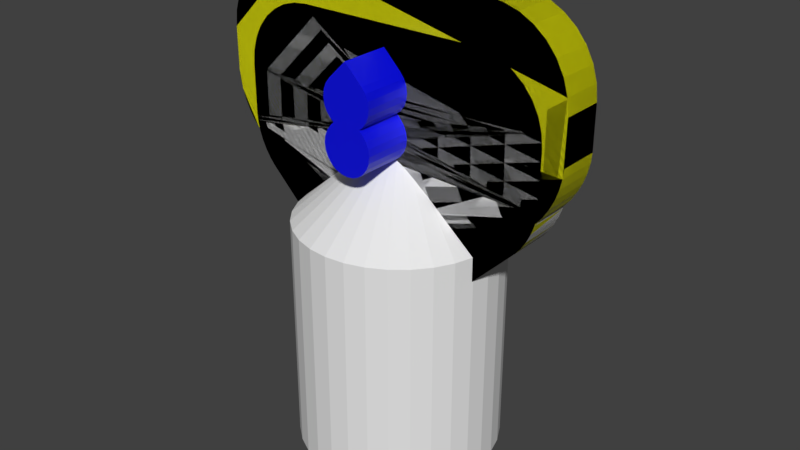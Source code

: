 # Source: MiniKeyWrench.blend  (saved by Blender 3.2.14; exported with 4.5.12 LTS)
import bpy
from mathutils import Matrix  # noqa: F401  (used for matrix-valued properties, if any)

bpy.ops.wm.read_factory_settings(use_empty=True)
scene = bpy.context.scene
scene.name = 'Scene'

# ---- collections
col_collection_1 = bpy.data.collections.new('Collection 1'); scene.collection.children.link(col_collection_1)
col_subtractions = bpy.data.collections.new('Subtractions'); scene.collection.children.link(col_subtractions)
col_additions = bpy.data.collections.new('Additions'); scene.collection.children.link(col_additions)

# ---- materials (node trees are filled in below, after node groups)
mat_subtract = bpy.data.materials.new('Subtract')
mat_subtract.use_transparent_shadow = False
mat_subtract.diffuse_color = (0.0, 0.001902, 0.8, 1.0)
mat_add = bpy.data.materials.new('Add')
mat_add.use_transparent_shadow = False
mat_add.diffuse_color = (0.8, 0.797, 0.0, 1.0)

# ---- material node trees
mat_subtract.use_nodes = True; mat_subtract.node_tree.nodes.clear()
_N = mat_subtract.node_tree.nodes; _L = mat_subtract.node_tree.links
n0 = _N.new('ShaderNodeBsdfPrincipled'); n0.name = 'Principled BSDF'; n0.location = (10, 300)
n0.distribution = 'GGX'
n0.subsurface_method = 'RANDOM_WALK_SKIN'
n0.inputs[0].default_value = (0.0, 0.001902, 0.8, 1.0)
n0.inputs[3].default_value = 1.45
n0.inputs[27].default_value = (0.0, 0.0, 0.0, 1.0)
n0.inputs[28].default_value = 1.0
n1 = _N.new('ShaderNodeOutputMaterial'); n1.name = 'Material Output'; n1.location = (300, 300)
_L.new(n0.outputs[0], n1.inputs[0])
n1.is_active_output = True
mat_add.use_nodes = True; mat_add.node_tree.nodes.clear()
_N = mat_add.node_tree.nodes; _L = mat_add.node_tree.links
n0 = _N.new('ShaderNodeBsdfPrincipled'); n0.name = 'Principled BSDF'; n0.location = (10, 300)
n0.distribution = 'GGX'
n0.subsurface_method = 'RANDOM_WALK_SKIN'
n0.inputs[0].default_value = (0.8, 0.797, 0.0, 1.0)
n0.inputs[3].default_value = 1.45
n0.inputs[27].default_value = (0.0, 0.0, 0.0, 1.0)
n0.inputs[28].default_value = 1.0
n1 = _N.new('ShaderNodeOutputMaterial'); n1.name = 'Material Output'; n1.location = (300, 300)
_L.new(n0.outputs[0], n1.inputs[0])
n1.is_active_output = True

# ---- world
world_world = bpy.data.worlds.new('World'); scene.world = world_world
world_world.color = (0.05088, 0.05088, 0.05088)
world_world.use_sun_shadow = False
world_world.sun_shadow_jitter_overblur = 0.0
world_world.cycles.sampling_method = 'MANUAL'

# ---- meshes
me_cylinder_001 = bpy.data.meshes.new('Cylinder.001')
me_cylinder_001.from_pydata([(-6.0, -2.623e-07, -6.0), (-6.0, -2.623e-07, 8.0), (-5.885, 1.171, -6.0), (-5.885, 1.171, 8.0), (-5.543, 2.296, -6.0), (-5.543, 2.296, 8.0), (-4.989, 3.333, -6.0), (-4.989, 3.333, 8.0), (-4.243, 4.243, -6.0), (-4.243, 4.243, 8.0), (-3.333, 4.989, -6.0), (-3.333, 4.989, 8.0), (-2.296, 5.543, -6.0), (-2.296, 5.543, 8.0), (-1.171, 5.885, -6.0), (-1.171, 5.885, 8.0), (-7.153e-07, 6.0, -6.0), (-7.153e-07, 6.0, 8.0), (1.171, 5.885, -6.0), (1.171, 5.885, 8.0), (2.296, 5.543, -6.0), (2.296, 5.543, 8.0), (3.333, 4.989, -6.0), (3.333, 4.989, 8.0), (4.243, 4.243, -6.0), (4.243, 4.243, 8.0), (4.989, 3.333, -6.0), (4.989, 3.333, 8.0), (5.543, 2.296, -6.0), (5.543, 2.296, 8.0), (5.885, 1.171, -6.0), (5.885, 1.171, 8.0), (6.0, -1.693e-06, -6.0), (6.0, -1.693e-06, 8.0), (5.885, -1.171, -6.0), (5.885, -1.171, 8.0), (5.543, -2.296, -6.0), (5.543, -2.296, 8.0), (4.989, -3.333, -6.0), (4.989, -3.333, 8.0), (4.243, -4.243, -6.0), (4.243, -4.243, 8.0), (3.333, -4.989, -6.0), (3.333, -4.989, 8.0), (2.296, -5.543, -6.0), (2.296, -5.543, 8.0), (1.171, -5.885, -6.0), (1.171, -5.885, 8.0), (-5.531e-06, -6.0, -6.0), (-5.531e-06, -6.0, 8.0), (-1.171, -5.885, -6.0), (-1.171, -5.885, 8.0), (-2.296, -5.543, -6.0), (-2.296, -5.543, 8.0), (-3.333, -4.989, -6.0), (-3.333, -4.989, 8.0), (-4.243, -4.243, -6.0), (-4.243, -4.243, 8.0), (-4.989, -3.333, -6.0), (-4.989, -3.333, 8.0), (-5.543, -2.296, -6.0), (-5.543, -2.296, 8.0), (-5.885, -1.171, -6.0), (-5.885, -1.171, 8.0), (-1.997e-06, 7.078e-07, 14.0)], [], [(0, 1, 3, 2), (2, 3, 5, 4), (4, 5, 7, 6), (6, 7, 9, 8), (8, 9, 11, 10), (10, 11, 13, 12), (12, 13, 15, 14), (14, 15, 17, 16), (16, 17, 19, 18), (18, 19, 21, 20), (20, 21, 23, 22), (22, 23, 25, 24), (24, 25, 27, 26), (26, 27, 29, 28), (28, 29, 31, 30), (30, 31, 33, 32), (32, 33, 35, 34), (34, 35, 37, 36), (36, 37, 39, 38), (38, 39, 41, 40), (40, 41, 43, 42), (42, 43, 45, 44), (44, 45, 47, 46), (46, 47, 49, 48), (48, 49, 51, 50), (50, 51, 53, 52), (52, 53, 55, 54), (54, 55, 57, 56), (56, 57, 59, 58), (58, 59, 61, 60), (9, 7, 64), (60, 61, 63, 62), (62, 63, 1, 0), (0, 2, 4, 6, 8, 10, 12, 14, 16, 18, 20, 22, 24, 26, 28, 30, 32, 34, 36, 38, 40, 42, 44, 46, 48, 50, 52, 54, 56, 58, 60, 62), (27, 25, 64), (45, 43, 64), (63, 61, 64), (19, 17, 64), (37, 35, 64), (55, 53, 64), (11, 9, 64), (29, 27, 64), (47, 45, 64), (3, 1, 64), (1, 63, 64), (21, 19, 64), (39, 37, 64), (57, 55, 64), (13, 11, 64), (31, 29, 64), (49, 47, 64), (5, 3, 64), (23, 21, 64), (41, 39, 64), (59, 57, 64), (15, 13, 64), (33, 31, 64), (51, 49, 64), (7, 5, 64), (25, 23, 64), (43, 41, 64), (61, 59, 64), (17, 15, 64), (35, 33, 64), (53, 51, 64)])
me_cylinder_001.use_remesh_preserve_volume = False
me_cylinder_001.use_remesh_preserve_attributes = False
me_cylinder_001.use_mirror_vertex_groups = False
me_cylinder_001.update()
me_cylinder_004 = bpy.data.meshes.new('Cylinder.004')
me_cylinder_004.from_pydata([(-6.742, -2.947e-07, -6.0), (-6.742, -2.947e-07, 8.5), (-6.612, 1.315, -6.0), (-6.612, 1.315, 8.5), (-6.229, 2.58, -6.0), (-6.229, 2.58, 8.5), (-5.606, 3.746, -6.0), (-5.606, 3.746, 8.5), (-4.767, 4.767, -6.0), (-4.767, 4.767, 8.5), (-3.746, 5.606, -6.0), (-3.746, 5.606, 8.5), (-2.58, 6.229, -6.0), (-2.58, 6.229, 8.5), (-1.315, 6.612, -6.0), (-1.315, 6.612, 8.5), (-8.037e-07, 6.742, -6.0), (-8.037e-07, 6.742, 8.5), (1.315, 6.612, -6.0), (1.315, 6.612, 8.5), (2.58, 6.229, -6.0), (2.58, 6.229, 8.5), (3.746, 5.606, -6.0), (3.746, 5.606, 8.5), (4.767, 4.767, -6.0), (4.767, 4.767, 8.5), (5.606, 3.746, -6.0), (5.606, 3.746, 8.5), (6.229, 2.58, -6.0), (6.229, 2.58, 8.5), (6.612, 1.315, -6.0), (6.612, 1.315, 8.5), (6.742, -1.902e-06, -6.0), (6.742, -1.902e-06, 8.5), (6.612, -1.315, -6.0), (6.612, -1.315, 8.5), (6.229, -2.58, -6.0), (6.229, -2.58, 8.5), (5.606, -3.746, -6.0), (5.606, -3.746, 8.5), (4.767, -4.767, -6.0), (4.767, -4.767, 8.5), (3.746, -5.606, -6.0), (3.746, -5.606, 8.5), (2.58, -6.229, -6.0), (2.58, -6.229, 8.5), (1.315, -6.612, -6.0), (1.315, -6.612, 8.5), (-6.215e-06, -6.742, -6.0), (-6.215e-06, -6.742, 8.5), (-1.315, -6.612, -6.0), (-1.315, -6.612, 8.5), (-2.58, -6.229, -6.0), (-2.58, -6.229, 8.5), (-3.746, -5.606, -6.0), (-3.746, -5.606, 8.5), (-4.767, -4.767, -6.0), (-4.767, -4.767, 8.5), (-5.606, -3.746, -6.0), (-5.606, -3.746, 8.5), (-6.229, -2.58, -6.0), (-6.229, -2.58, 8.5), (-6.612, -1.315, -6.0), (-6.612, -1.315, 8.5), (-2.244e-06, 7.953e-07, 13.6)], [], [(0, 1, 3, 2), (2, 3, 5, 4), (4, 5, 7, 6), (6, 7, 9, 8), (8, 9, 11, 10), (10, 11, 13, 12), (12, 13, 15, 14), (14, 15, 17, 16), (16, 17, 19, 18), (18, 19, 21, 20), (20, 21, 23, 22), (22, 23, 25, 24), (24, 25, 27, 26), (26, 27, 29, 28), (28, 29, 31, 30), (30, 31, 33, 32), (32, 33, 35, 34), (34, 35, 37, 36), (36, 37, 39, 38), (38, 39, 41, 40), (40, 41, 43, 42), (42, 43, 45, 44), (44, 45, 47, 46), (46, 47, 49, 48), (48, 49, 51, 50), (50, 51, 53, 52), (52, 53, 55, 54), (54, 55, 57, 56), (56, 57, 59, 58), (58, 59, 61, 60), (9, 7, 64), (60, 61, 63, 62), (62, 63, 1, 0), (0, 2, 4, 6, 8, 10, 12, 14, 16, 18, 20, 22, 24, 26, 28, 30, 32, 34, 36, 38, 40, 42, 44, 46, 48, 50, 52, 54, 56, 58, 60, 62), (27, 25, 64), (45, 43, 64), (63, 61, 64), (19, 17, 64), (37, 35, 64), (55, 53, 64), (11, 9, 64), (29, 27, 64), (47, 45, 64), (3, 1, 64), (1, 63, 64), (21, 19, 64), (39, 37, 64), (57, 55, 64), (13, 11, 64), (31, 29, 64), (49, 47, 64), (5, 3, 64), (23, 21, 64), (41, 39, 64), (59, 57, 64), (15, 13, 64), (33, 31, 64), (51, 49, 64), (7, 5, 64), (25, 23, 64), (43, 41, 64), (61, 59, 64), (17, 15, 64), (35, 33, 64), (53, 51, 64)])
me_cylinder_004.use_remesh_preserve_volume = False
me_cylinder_004.use_remesh_preserve_attributes = False
me_cylinder_004.use_mirror_vertex_groups = False
me_cylinder_004.update()
me_cylinder_008 = bpy.data.meshes.new('Cylinder.008')
me_cylinder_008.from_pydata([(-5.75, -2.513e-07, -6.0), (-5.75, -2.513e-07, 8.0), (-5.64, 1.122, -6.0), (-5.64, 1.122, 8.0), (-5.312, 2.2, -6.0), (-5.312, 2.2, 8.0), (-4.781, 3.195, -6.0), (-4.781, 3.195, 8.0), (-4.066, 4.066, -6.0), (-4.066, 4.066, 8.0), (-3.195, 4.781, -6.0), (-3.195, 4.781, 8.0), (-2.2, 5.312, -6.0), (-2.2, 5.312, 8.0), (-1.122, 5.64, -6.0), (-1.122, 5.64, 8.0), (-6.855e-07, 5.75, -6.0), (-6.855e-07, 5.75, 8.0), (1.122, 5.64, -6.0), (1.122, 5.64, 8.0), (2.2, 5.312, -6.0), (2.2, 5.312, 8.0), (3.195, 4.781, -6.0), (3.195, 4.781, 8.0), (4.066, 4.066, -6.0), (4.066, 4.066, 8.0), (4.781, 3.195, -6.0), (4.781, 3.195, 8.0), (5.312, 2.2, -6.0), (5.312, 2.2, 8.0), (5.64, 1.122, -6.0), (5.64, 1.122, 8.0), (5.75, -1.622e-06, -6.0), (5.75, -1.622e-06, 8.0), (5.64, -1.122, -6.0), (5.64, -1.122, 8.0), (5.312, -2.2, -6.0), (5.312, -2.2, 8.0), (4.781, -3.195, -6.0), (4.781, -3.195, 8.0), (4.066, -4.066, -6.0), (4.066, -4.066, 8.0), (3.195, -4.781, -6.0), (3.195, -4.781, 8.0), (2.2, -5.312, -6.0), (2.2, -5.312, 8.0), (1.122, -5.64, -6.0), (1.122, -5.64, 8.0), (-5.301e-06, -5.75, -6.0), (-5.301e-06, -5.75, 8.0), (-1.122, -5.64, -6.0), (-1.122, -5.64, 8.0), (-2.2, -5.312, -6.0), (-2.2, -5.312, 8.0), (-3.195, -4.781, -6.0), (-3.195, -4.781, 8.0), (-4.066, -4.066, -6.0), (-4.066, -4.066, 8.0), (-4.781, -3.195, -6.0), (-4.781, -3.195, 8.0), (-5.312, -2.2, -6.0), (-5.312, -2.2, 8.0), (-5.64, -1.122, -6.0), (-5.64, -1.122, 8.0), (-1.914e-06, 6.783e-07, 14.0)], [], [(0, 1, 3, 2), (2, 3, 5, 4), (4, 5, 7, 6), (6, 7, 9, 8), (8, 9, 11, 10), (10, 11, 13, 12), (12, 13, 15, 14), (14, 15, 17, 16), (16, 17, 19, 18), (18, 19, 21, 20), (20, 21, 23, 22), (22, 23, 25, 24), (24, 25, 27, 26), (26, 27, 29, 28), (28, 29, 31, 30), (30, 31, 33, 32), (32, 33, 35, 34), (34, 35, 37, 36), (36, 37, 39, 38), (38, 39, 41, 40), (40, 41, 43, 42), (42, 43, 45, 44), (44, 45, 47, 46), (46, 47, 49, 48), (48, 49, 51, 50), (50, 51, 53, 52), (52, 53, 55, 54), (54, 55, 57, 56), (56, 57, 59, 58), (58, 59, 61, 60), (9, 7, 64), (60, 61, 63, 62), (62, 63, 1, 0), (0, 2, 4, 6, 8, 10, 12, 14, 16, 18, 20, 22, 24, 26, 28, 30, 32, 34, 36, 38, 40, 42, 44, 46, 48, 50, 52, 54, 56, 58, 60, 62), (27, 25, 64), (45, 43, 64), (63, 61, 64), (19, 17, 64), (37, 35, 64), (55, 53, 64), (11, 9, 64), (29, 27, 64), (47, 45, 64), (3, 1, 64), (1, 63, 64), (21, 19, 64), (39, 37, 64), (57, 55, 64), (13, 11, 64), (31, 29, 64), (49, 47, 64), (5, 3, 64), (23, 21, 64), (41, 39, 64), (59, 57, 64), (15, 13, 64), (33, 31, 64), (51, 49, 64), (7, 5, 64), (25, 23, 64), (43, 41, 64), (61, 59, 64), (17, 15, 64), (35, 33, 64), (53, 51, 64)])
me_cylinder_008.use_remesh_preserve_volume = False
me_cylinder_008.use_remesh_preserve_attributes = False
me_cylinder_008.use_mirror_vertex_groups = False
me_cylinder_008.update()
me_cylinder_009 = bpy.data.meshes.new('Cylinder.009')
me_cylinder_009.from_pydata([(-5.375, -2.349e-07, -6.0), (-5.375, -2.349e-07, 8.0), (-5.272, 1.049, -6.0), (-5.272, 1.049, 8.0), (-4.966, 2.057, -6.0), (-4.966, 2.057, 8.0), (-4.469, 2.986, -6.0), (-4.469, 2.986, 8.0), (-3.801, 3.801, -6.0), (-3.801, 3.801, 8.0), (-2.986, 4.469, -6.0), (-2.986, 4.469, 8.0), (-2.057, 4.966, -6.0), (-2.057, 4.966, 8.0), (-1.049, 5.272, -6.0), (-1.049, 5.272, 8.0), (-6.408e-07, 5.375, -6.0), (-6.408e-07, 5.375, 8.0), (1.049, 5.272, -6.0), (1.049, 5.272, 8.0), (2.057, 4.966, -6.0), (2.057, 4.966, 8.0), (2.986, 4.469, -6.0), (2.986, 4.469, 8.0), (3.801, 3.801, -6.0), (3.801, 3.801, 8.0), (4.469, 2.986, -6.0), (4.469, 2.986, 8.0), (4.966, 2.057, -6.0), (4.966, 2.057, 8.0), (5.272, 1.049, -6.0), (5.272, 1.049, 8.0), (5.375, -1.516e-06, -6.0), (5.375, -1.516e-06, 8.0), (5.272, -1.049, -6.0), (5.272, -1.049, 8.0), (4.966, -2.057, -6.0), (4.966, -2.057, 8.0), (4.469, -2.986, -6.0), (4.469, -2.986, 8.0), (3.801, -3.801, -6.0), (3.801, -3.801, 8.0), (2.986, -4.469, -6.0), (2.986, -4.469, 8.0), (2.057, -4.966, -6.0), (2.057, -4.966, 8.0), (1.049, -5.272, -6.0), (1.049, -5.272, 8.0), (-4.955e-06, -5.375, -6.0), (-4.955e-06, -5.375, 8.0), (-1.049, -5.272, -6.0), (-1.049, -5.272, 8.0), (-2.057, -4.966, -6.0), (-2.057, -4.966, 8.0), (-2.986, -4.469, -6.0), (-2.986, -4.469, 8.0), (-3.801, -3.801, -6.0), (-3.801, -3.801, 8.0), (-4.469, -2.986, -6.0), (-4.469, -2.986, 8.0), (-4.966, -2.057, -6.0), (-4.966, -2.057, 8.0), (-5.272, -1.049, -6.0), (-5.272, -1.049, 8.0), (-1.789e-06, 6.341e-07, 14.0)], [], [(0, 1, 3, 2), (2, 3, 5, 4), (4, 5, 7, 6), (6, 7, 9, 8), (8, 9, 11, 10), (10, 11, 13, 12), (12, 13, 15, 14), (14, 15, 17, 16), (16, 17, 19, 18), (18, 19, 21, 20), (20, 21, 23, 22), (22, 23, 25, 24), (24, 25, 27, 26), (26, 27, 29, 28), (28, 29, 31, 30), (30, 31, 33, 32), (32, 33, 35, 34), (34, 35, 37, 36), (36, 37, 39, 38), (38, 39, 41, 40), (40, 41, 43, 42), (42, 43, 45, 44), (44, 45, 47, 46), (46, 47, 49, 48), (48, 49, 51, 50), (50, 51, 53, 52), (52, 53, 55, 54), (54, 55, 57, 56), (56, 57, 59, 58), (58, 59, 61, 60), (9, 7, 64), (60, 61, 63, 62), (62, 63, 1, 0), (0, 2, 4, 6, 8, 10, 12, 14, 16, 18, 20, 22, 24, 26, 28, 30, 32, 34, 36, 38, 40, 42, 44, 46, 48, 50, 52, 54, 56, 58, 60, 62), (27, 25, 64), (45, 43, 64), (63, 61, 64), (19, 17, 64), (37, 35, 64), (55, 53, 64), (11, 9, 64), (29, 27, 64), (47, 45, 64), (3, 1, 64), (1, 63, 64), (21, 19, 64), (39, 37, 64), (57, 55, 64), (13, 11, 64), (31, 29, 64), (49, 47, 64), (5, 3, 64), (23, 21, 64), (41, 39, 64), (59, 57, 64), (15, 13, 64), (33, 31, 64), (51, 49, 64), (7, 5, 64), (25, 23, 64), (43, 41, 64), (61, 59, 64), (17, 15, 64), (35, 33, 64), (53, 51, 64)])
me_cylinder_009.use_remesh_preserve_volume = False
me_cylinder_009.use_remesh_preserve_attributes = False
me_cylinder_009.use_mirror_vertex_groups = False
me_cylinder_009.update()
me_cylinder_010 = bpy.data.meshes.new('Cylinder.010')
me_cylinder_010.from_pydata([(-7.2, -3.147e-07, -6.0), (-7.2, -3.147e-07, 10.62), (-7.062, 1.405, -6.0), (-7.062, 1.405, 10.62), (-6.652, 2.755, -6.0), (-6.652, 2.755, 10.62), (-5.987, 4.0, -6.0), (-5.987, 4.0, 10.62), (-5.091, 5.091, -6.0), (-5.091, 5.091, 10.62), (-4.0, 5.987, -6.0), (-4.0, 5.987, 10.62), (-2.755, 6.652, -6.0), (-2.755, 6.652, 10.62), (-1.405, 7.062, -6.0), (-1.405, 7.062, 10.62), (-8.583e-07, 7.2, -6.0), (-8.583e-07, 7.2, 10.62), (1.405, 7.062, -6.0), (1.405, 7.062, 10.62), (2.755, 6.652, -6.0), (2.755, 6.652, 10.62), (4.0, 5.987, -6.0), (4.0, 5.987, 10.62), (5.091, 5.091, -6.0), (5.091, 5.091, 10.62), (5.987, 4.0, -6.0), (5.987, 4.0, 10.62), (6.652, 2.755, -6.0), (6.652, 2.755, 10.62), (7.062, 1.405, -6.0), (7.062, 1.405, 10.62), (7.2, -2.031e-06, -6.0), (7.2, -2.031e-06, 10.62), (7.062, -1.405, -6.0), (7.062, -1.405, 10.62), (6.652, -2.755, -6.0), (6.652, -2.755, 10.62), (5.987, -4.0, -6.0), (5.987, -4.0, 10.62), (5.091, -5.091, -6.0), (5.091, -5.091, 10.62), (4.0, -5.987, -6.0), (4.0, -5.987, 10.62), (2.755, -6.652, -6.0), (2.755, -6.652, 10.62), (1.405, -7.062, -6.0), (1.405, -7.062, 10.62), (-6.638e-06, -7.2, -6.0), (-6.638e-06, -7.2, 10.62), (-1.405, -7.062, -6.0), (-1.405, -7.062, 10.62), (-2.755, -6.652, -6.0), (-2.755, -6.652, 10.62), (-4.0, -5.987, -6.0), (-4.0, -5.987, 10.62), (-5.091, -5.091, -6.0), (-5.091, -5.091, 10.62), (-5.987, -4.0, -6.0), (-5.987, -4.0, 10.62), (-6.652, -2.755, -6.0), (-6.652, -2.755, 10.62), (-7.062, -1.405, -6.0), (-7.062, -1.405, 10.62), (-2.396e-06, 8.494e-07, 17.0)], [], [(0, 1, 3, 2), (2, 3, 5, 4), (4, 5, 7, 6), (6, 7, 9, 8), (8, 9, 11, 10), (10, 11, 13, 12), (12, 13, 15, 14), (14, 15, 17, 16), (16, 17, 19, 18), (18, 19, 21, 20), (20, 21, 23, 22), (22, 23, 25, 24), (24, 25, 27, 26), (26, 27, 29, 28), (28, 29, 31, 30), (30, 31, 33, 32), (32, 33, 35, 34), (34, 35, 37, 36), (36, 37, 39, 38), (38, 39, 41, 40), (40, 41, 43, 42), (42, 43, 45, 44), (44, 45, 47, 46), (46, 47, 49, 48), (48, 49, 51, 50), (50, 51, 53, 52), (52, 53, 55, 54), (54, 55, 57, 56), (56, 57, 59, 58), (58, 59, 61, 60), (9, 7, 64), (60, 61, 63, 62), (62, 63, 1, 0), (0, 2, 4, 6, 8, 10, 12, 14, 16, 18, 20, 22, 24, 26, 28, 30, 32, 34, 36, 38, 40, 42, 44, 46, 48, 50, 52, 54, 56, 58, 60, 62), (27, 25, 64), (45, 43, 64), (63, 61, 64), (19, 17, 64), (37, 35, 64), (55, 53, 64), (11, 9, 64), (29, 27, 64), (47, 45, 64), (3, 1, 64), (1, 63, 64), (21, 19, 64), (39, 37, 64), (57, 55, 64), (13, 11, 64), (31, 29, 64), (49, 47, 64), (5, 3, 64), (23, 21, 64), (41, 39, 64), (59, 57, 64), (15, 13, 64), (33, 31, 64), (51, 49, 64), (7, 5, 64), (25, 23, 64), (43, 41, 64), (61, 59, 64), (17, 15, 64), (35, 33, 64), (53, 51, 64)])
me_cylinder_010.use_remesh_preserve_volume = False
me_cylinder_010.use_remesh_preserve_attributes = False
me_cylinder_010.use_mirror_vertex_groups = False
me_cylinder_010.update()
me_cylinder = bpy.data.meshes.new('Cylinder')
me_cylinder.from_pydata([(0.0, 3.23, -7.0), (0.0, 3.23, 8.0), (2.797, 1.615, -7.0), (2.797, 1.615, 8.0), (2.797, -1.615, -7.0), (2.797, -1.615, 8.0), (-2.824e-07, -3.23, -7.0), (-2.824e-07, -3.23, 8.0), (-2.797, -1.615, -7.0), (-2.797, -1.615, 8.0), (-2.797, 1.615, -7.0), (-2.797, 1.615, 8.0)], [], [(0, 1, 3, 2), (2, 3, 5, 4), (4, 5, 7, 6), (6, 7, 9, 8), (3, 1, 11, 9, 7, 5), (8, 9, 11, 10), (10, 11, 1, 0), (0, 2, 4, 6, 8, 10)])
me_cylinder.materials.append(mat_subtract)
me_cylinder.use_remesh_preserve_volume = False
me_cylinder.use_remesh_preserve_attributes = False
me_cylinder.use_mirror_vertex_groups = False
me_cylinder.update()
me_cylinder_003 = bpy.data.meshes.new('Cylinder.003')
me_cylinder_003.from_pydata([(-8.246e-13, 3.88, -6.5), (-4.841e-10, 3.851, 6.5), (3.36, 1.94, -6.5), (3.335, 1.925, 6.5), (3.36, -1.94, -6.5), (3.335, -1.925, 6.5), (-3.392e-07, -3.88, -6.5), (-3.371e-07, -3.851, 6.5), (-3.36, -1.94, -6.5), (-3.335, -1.925, 6.5), (-3.36, 1.94, -6.5), (-3.335, 1.925, 6.5), (-4.841e-10, 3.851, 0.3), (3.335, 1.925, 0.3), (3.335, -1.925, 0.3), (-3.371e-07, -3.851, 0.3), (-3.335, -1.925, 0.3), (-3.335, 1.925, 0.3)], [], [(12, 1, 3, 13), (13, 3, 5, 14), (14, 5, 7, 15), (15, 7, 9, 16), (3, 1, 11, 9, 7, 5), (16, 9, 11, 17), (17, 11, 1, 12), (0, 2, 4, 6, 8, 10), (10, 17, 12, 0), (8, 16, 17, 10), (6, 15, 16, 8), (4, 14, 15, 6), (2, 13, 14, 4), (0, 12, 13, 2)])
_uv = me_cylinder_003.uv_layers.new(name='UVMap')
_uv.uv.foreach_set('vector', [1.0, 0.75, 1.0, 1.0, 0.8333, 1.0, 0.8333, 0.75, 0.8333, 0.75, 0.8333, 1.0, 0.6667, 1.0, 0.6667, 0.75, 0.6667, 0.75, 0.6667, 1.0, 0.5, 1.0, 0.5, 0.75, 0.5, 0.75, 0.5, 1.0, 0.3333, 1.0, 0.3333, 0.75, 0.4578, 0.37, 0.25, 0.49, 0.04215, 0.37, 0.04215, 0.13, 0.25, 0.01, 0.4578, 0.13, 0.3333, 0.75, 0.3333, 1.0, 0.1667, 1.0, 0.1667, 0.75, 0.1667, 0.75, 0.1667, 1.0, -8.941e-08, 1.0, -8.941e-08, 0.75, 0.75, 0.49, 0.9578, 0.37, 0.9578, 0.13, 0.75, 0.01, 0.5422, 0.13, 0.5422, 0.37, 0.1667, 0.5, 0.1667, 0.75, -8.941e-08, 0.75, -8.941e-08, 0.5, 0.3333, 0.5, 0.3333, 0.75, 0.1667, 0.75, 0.1667, 0.5, 0.5, 0.5, 0.5, 0.75, 0.3333, 0.75, 0.3333, 0.5, 0.6667, 0.5, 0.6667, 0.75, 0.5, 0.75, 0.5, 0.5, 0.8333, 0.5, 0.8333, 0.75, 0.6667, 0.75, 0.6667, 0.5, 1.0, 0.5, 1.0, 0.75, 0.8333, 0.75, 0.8333, 0.5])
me_cylinder_003.materials.append(mat_subtract)
me_cylinder_003.update()
me_cylinder_005 = bpy.data.meshes.new('Cylinder.005')
me_cylinder_005.from_pydata([(0.0, 3.1, -1.0), (0.0, 3.1, 1.0), (0.8023, 2.994, -1.0), (0.8023, 2.994, 1.0), (1.55, 2.685, -1.0), (1.55, 2.685, 1.0), (2.192, 2.192, -1.0), (2.192, 2.192, 1.0), (2.685, 1.55, -1.0), (2.685, 1.55, 1.0), (2.994, 0.8023, -1.0), (2.994, 0.8023, 1.0), (3.1, -1.355e-07, -1.0), (3.1, -1.355e-07, 1.0), (2.994, -0.8023, -1.0), (2.994, -0.8023, 1.0), (2.685, -1.55, -1.0), (2.685, -1.55, 1.0), (2.192, -2.192, -1.0), (2.192, -2.192, 1.0), (1.55, -2.685, -1.0), (1.55, -2.685, 1.0), (0.8023, -2.994, -1.0), (0.8023, -2.994, 1.0), (-2.71e-07, -3.1, -1.0), (-2.71e-07, -3.1, 1.0), (-0.8023, -2.994, -1.0), (-0.8023, -2.994, 1.0), (-1.55, -2.685, -1.0), (-1.55, -2.685, 1.0), (-2.192, -2.192, -1.0), (-2.192, -2.192, 1.0), (-2.685, -1.55, -1.0), (-2.685, -1.55, 1.0), (-2.994, -0.8023, -1.0), (-2.994, -0.8023, 1.0), (-3.1, 3.697e-08, -1.0), (-3.1, 3.697e-08, 1.0), (-2.994, 0.8023, -1.0), (-2.994, 0.8023, 1.0), (-2.685, 1.55, -1.0), (-2.685, 1.55, 1.0), (-2.192, 2.192, -1.0), (-2.192, 2.192, 1.0), (-1.55, 2.685, -1.0), (-1.55, 2.685, 1.0), (-0.8023, 2.994, -1.0), (-0.8023, 2.994, 1.0)], [], [(0, 1, 3, 2), (2, 3, 5, 4), (4, 5, 7, 6), (6, 7, 9, 8), (8, 9, 11, 10), (10, 11, 13, 12), (12, 13, 15, 14), (14, 15, 17, 16), (16, 17, 19, 18), (18, 19, 21, 20), (20, 21, 23, 22), (22, 23, 25, 24), (24, 25, 27, 26), (26, 27, 29, 28), (28, 29, 31, 30), (30, 31, 33, 32), (32, 33, 35, 34), (34, 35, 37, 36), (36, 37, 39, 38), (38, 39, 41, 40), (40, 41, 43, 42), (42, 43, 45, 44), (3, 1, 47, 45, 43, 41, 39, 37, 35, 33, 31, 29, 27, 25, 23, 21, 19, 17, 15, 13, 11, 9, 7, 5), (44, 45, 47, 46), (46, 47, 1, 0), (0, 2, 4, 6, 8, 10, 12, 14, 16, 18, 20, 22, 24, 26, 28, 30, 32, 34, 36, 38, 40, 42, 44, 46)])
_uv = me_cylinder_005.uv_layers.new(name='UVMap')
_uv.uv.foreach_set('vector', [1.0, 0.5, 1.0, 1.0, 0.9583, 1.0, 0.9583, 0.5, 0.9583, 0.5, 0.9583, 1.0, 0.9167, 1.0, 0.9167, 0.5, 0.9167, 0.5, 0.9167, 1.0, 0.875, 1.0, 0.875, 0.5, 0.875, 0.5, 0.875, 1.0, 0.8333, 1.0, 0.8333, 0.5, 0.8333, 0.5, 0.8333, 1.0, 0.7917, 1.0, 0.7917, 0.5, 0.7917, 0.5, 0.7917, 1.0, 0.75, 1.0, 0.75, 0.5, 0.75, 0.5, 0.75, 1.0, 0.7083, 1.0, 0.7083, 0.5, 0.7083, 0.5, 0.7083, 1.0, 0.6667, 1.0, 0.6667, 0.5, 0.6667, 0.5, 0.6667, 1.0, 0.625, 1.0, 0.625, 0.5, 0.625, 0.5, 0.625, 1.0, 0.5833, 1.0, 0.5833, 0.5, 0.5833, 0.5, 0.5833, 1.0, 0.5417, 1.0, 0.5417, 0.5, 0.5417, 0.5, 0.5417, 1.0, 0.5, 1.0, 0.5, 0.5, 0.5, 0.5, 0.5, 1.0, 0.4583, 1.0, 0.4583, 0.5, 0.4583, 0.5, 0.4583, 1.0, 0.4167, 1.0, 0.4167, 0.5, 0.4167, 0.5, 0.4167, 1.0, 0.375, 1.0, 0.375, 0.5, 0.375, 0.5, 0.375, 1.0, 0.3333, 1.0, 0.3333, 0.5, 0.3333, 0.5, 0.3333, 1.0, 0.2917, 1.0, 0.2917, 0.5, 0.2917, 0.5, 0.2917, 1.0, 0.25, 1.0, 0.25, 0.5, 0.25, 0.5, 0.25, 1.0, 0.2083, 1.0, 0.2083, 0.5, 0.2083, 0.5, 0.2083, 1.0, 0.1667, 1.0, 0.1667, 0.5, 0.1667, 0.5, 0.1667, 1.0, 0.125, 1.0, 0.125, 0.5, 0.125, 0.5, 0.125, 1.0, 0.08333, 1.0, 0.08333, 0.5, 0.3121, 0.4818, 0.25, 0.49, 0.1879, 0.4818, 0.13, 0.4578, 0.08029, 0.4197, 0.04215, 0.37, 0.01818, 0.3121, 0.01, 0.25, 0.01818, 0.1879, 0.04215, 0.13, 0.08029, 0.08029, 0.13, 0.04215, 0.1879, 0.01818, 0.25, 0.01, 0.3121, 0.01818, 0.37, 0.04215, 0.4197, 0.08029, 0.4578, 0.13, 0.4818, 0.1879, 0.49, 0.25, 0.4818, 0.3121, 0.4578, 0.37, 0.4197, 0.4197, 0.37, 0.4578, 0.08333, 0.5, 0.08333, 1.0, 0.04167, 1.0, 0.04167, 0.5, 0.04167, 0.5, 0.04167, 1.0, -1.863e-07, 1.0, -1.863e-07, 0.5, 0.75, 0.49, 0.8121, 0.4818, 0.87, 0.4578, 0.9197, 0.4197, 0.9578, 0.37, 0.9818, 0.3121, 0.99, 0.25, 0.9818, 0.1879, 0.9578, 0.13, 0.9197, 0.08029, 0.87, 0.04215, 0.8121, 0.01818, 0.75, 0.01, 0.6879, 0.01818, 0.63, 0.04215, 0.5803, 0.08029, 0.5422, 0.13, 0.5182, 0.1879, 0.51, 0.25, 0.5182, 0.3121, 0.5422, 0.37, 0.5803, 0.4197, 0.63, 0.4578, 0.6879, 0.4818])
me_cylinder_005.materials.append(mat_subtract)
me_cylinder_005.update()
me_cylinder_006 = bpy.data.meshes.new('Cylinder.006')
me_cylinder_006.from_pydata([(0.0, 2.546, -5.0), (0.0, 2.546, 5.0), (1.273, 1.273, -5.0), (1.273, 1.273, 5.0), (1.559, 0.9, -5.0), (1.559, 0.9, 5.0), (1.739, 0.4659, -5.0), (1.739, 0.4659, 5.0), (1.8, -7.868e-08, -5.0), (1.8, -7.868e-08, 5.0), (1.739, -0.4659, -5.0), (1.739, -0.4659, 5.0), (1.559, -0.9, -5.0), (1.559, -0.9, 5.0), (1.273, -1.273, -5.0), (1.273, -1.273, 5.0), (0.9, -1.559, -5.0), (0.9, -1.559, 5.0), (0.4659, -1.739, -5.0), (0.4659, -1.739, 5.0), (-1.574e-07, -1.8, -5.0), (-1.574e-07, -1.8, 5.0), (-0.4659, -1.739, -5.0), (-0.4659, -1.739, 5.0), (-0.9, -1.559, -5.0), (-0.9, -1.559, 5.0), (-1.273, -1.273, -5.0), (-1.273, -1.273, 5.0), (-1.559, -0.9, -5.0), (-1.559, -0.9, 5.0), (-1.739, -0.4659, -5.0), (-1.739, -0.4659, 5.0), (-1.8, 2.146e-08, -5.0), (-1.8, 2.146e-08, 5.0), (-1.739, 0.4659, -5.0), (-1.739, 0.4659, 5.0), (-1.559, 0.9, -5.0), (-1.559, 0.9, 5.0), (-1.273, 1.273, -5.0), (-1.273, 1.273, 5.0)], [], [(1, 3, 2, 0), (2, 3, 5, 4), (4, 5, 7, 6), (6, 7, 9, 8), (8, 9, 11, 10), (10, 11, 13, 12), (12, 13, 15, 14), (14, 15, 17, 16), (16, 17, 19, 18), (18, 19, 21, 20), (20, 21, 23, 22), (22, 23, 25, 24), (24, 25, 27, 26), (26, 27, 29, 28), (28, 29, 31, 30), (30, 31, 33, 32), (32, 33, 35, 34), (34, 35, 37, 36), (36, 37, 39, 38), (39, 1, 0, 38), (1, 39, 37, 35, 33, 31, 29, 27, 25, 23, 21, 19, 17, 15, 13, 11, 9, 7, 5, 3), (0, 2, 4, 6, 8, 10, 12, 14, 16, 18, 20, 22, 24, 26, 28, 30, 32, 34, 36, 38)])
_uv = me_cylinder_006.uv_layers.new(name='UVMap')
_uv.uv.foreach_set('vector', [1.0, 1.0, 0.875, 1.0, 0.875, 0.5, 1.0, 0.5, 0.875, 0.5, 0.875, 1.0, 0.8333, 1.0, 0.8333, 0.5, 0.8333, 0.5, 0.8333, 1.0, 0.7917, 1.0, 0.7917, 0.5, 0.7917, 0.5, 0.7917, 1.0, 0.75, 1.0, 0.75, 0.5, 0.75, 0.5, 0.75, 1.0, 0.7083, 1.0, 0.7083, 0.5, 0.7083, 0.5, 0.7083, 1.0, 0.6667, 1.0, 0.6667, 0.5, 0.6667, 0.5, 0.6667, 1.0, 0.625, 1.0, 0.625, 0.5, 0.625, 0.5, 0.625, 1.0, 0.5833, 1.0, 0.5833, 0.5, 0.5833, 0.5, 0.5833, 1.0, 0.5417, 1.0, 0.5417, 0.5, 0.5417, 0.5, 0.5417, 1.0, 0.5, 1.0, 0.5, 0.5, 0.5, 0.5, 0.5, 1.0, 0.4583, 1.0, 0.4583, 0.5, 0.4583, 0.5, 0.4583, 1.0, 0.4167, 1.0, 0.4167, 0.5, 0.4167, 0.5, 0.4167, 1.0, 0.375, 1.0, 0.375, 0.5, 0.375, 0.5, 0.375, 1.0, 0.3333, 1.0, 0.3333, 0.5, 0.3333, 0.5, 0.3333, 1.0, 0.2917, 1.0, 0.2917, 0.5, 0.2917, 0.5, 0.2917, 1.0, 0.25, 1.0, 0.25, 0.5, 0.25, 0.5, 0.25, 1.0, 0.2083, 1.0, 0.2083, 0.5, 0.2083, 0.5, 0.2083, 1.0, 0.1667, 1.0, 0.1667, 0.5, 0.1667, 0.5, 0.1667, 1.0, 0.125, 1.0, 0.125, 0.5, 0.125, 1.0, -1.863e-07, 1.0, -1.863e-07, 0.5, 0.125, 0.5, 0.25, 0.49, 0.08029, 0.4197, 0.04215, 0.37, 0.01818, 0.3121, 0.01, 0.25, 0.01818, 0.1879, 0.04215, 0.13, 0.08029, 0.08029, 0.13, 0.04215, 0.1879, 0.01818, 0.25, 0.01, 0.3121, 0.01818, 0.37, 0.04215, 0.4197, 0.08029, 0.4578, 0.13, 0.4818, 0.1879, 0.49, 0.25, 0.4818, 0.3121, 0.4578, 0.37, 0.4197, 0.4197, 0.75, 0.49, 0.9197, 0.4197, 0.9578, 0.37, 0.9818, 0.3121, 0.99, 0.25, 0.9818, 0.1879, 0.9578, 0.13, 0.9197, 0.08029, 0.87, 0.04215, 0.8121, 0.01818, 0.75, 0.01, 0.6879, 0.01818, 0.63, 0.04215, 0.5803, 0.08029, 0.5422, 0.13, 0.5182, 0.1879, 0.51, 0.25, 0.5182, 0.3121, 0.5422, 0.37, 0.5803, 0.4197])
me_cylinder_006.materials.append(mat_subtract)
me_cylinder_006.update()
me_cylinder_002 = bpy.data.meshes.new('Cylinder.002')
me_cylinder_002.from_pydata([(0.0, 3.23, -7.0), (0.0, 3.23, 8.0), (2.797, 1.615, -7.0), (2.797, 1.615, 8.0), (2.797, -1.615, -7.0), (2.797, -1.615, 8.0), (-2.824e-07, -3.23, -7.0), (-2.824e-07, -3.23, 8.0), (-2.797, -1.615, -7.0), (-2.797, -1.615, 8.0), (-2.797, 1.615, -7.0), (-2.797, 1.615, 8.0)], [], [(0, 1, 3, 2), (2, 3, 5, 4), (4, 5, 7, 6), (6, 7, 9, 8), (3, 1, 11, 9, 7, 5), (8, 9, 11, 10), (10, 11, 1, 0), (0, 2, 4, 6, 8, 10)])
me_cylinder_002.materials.append(mat_subtract)
me_cylinder_002.use_remesh_preserve_volume = False
me_cylinder_002.use_remesh_preserve_attributes = False
me_cylinder_002.use_mirror_vertex_groups = False
me_cylinder_002.update()
me_cylinder_007 = bpy.data.meshes.new('Cylinder.007')
me_cylinder_007.from_pydata([(0.0, 3.23, -7.0), (0.0, 3.23, 8.0), (2.797, 1.615, -7.0), (2.797, 1.615, 8.0), (2.797, -1.615, -7.0), (2.797, -1.615, 8.0), (-2.824e-07, -3.23, -7.0), (-2.824e-07, -3.23, 8.0), (-2.797, -1.615, -7.0), (-2.797, -1.615, 8.0), (-2.797, 1.615, -7.0), (-2.797, 1.615, 8.0)], [], [(0, 1, 3, 2), (2, 3, 5, 4), (4, 5, 7, 6), (6, 7, 9, 8), (3, 1, 11, 9, 7, 5), (8, 9, 11, 10), (10, 11, 1, 0), (0, 2, 4, 6, 8, 10)])
me_cylinder_007.materials.append(mat_subtract)
me_cylinder_007.use_remesh_preserve_volume = False
me_cylinder_007.use_remesh_preserve_attributes = False
me_cylinder_007.use_mirror_vertex_groups = False
me_cylinder_007.update()
me_cylinder_011 = bpy.data.meshes.new('Cylinder.011')
me_cylinder_011.from_pydata([(0.0, 2.546, -5.0), (0.0, 2.546, 5.0), (1.273, 1.273, -5.0), (1.273, 1.273, 5.0), (1.559, 0.9, -5.0), (1.559, 0.9, 5.0), (1.739, 0.4659, -5.0), (1.739, 0.4659, 5.0), (1.8, -7.868e-08, -5.0), (1.8, -7.868e-08, 5.0), (1.739, -0.4659, -5.0), (1.739, -0.4659, 5.0), (1.559, -0.9, -5.0), (1.559, -0.9, 5.0), (1.273, -1.273, -5.0), (1.273, -1.273, 5.0), (0.9, -1.559, -5.0), (0.9, -1.559, 5.0), (0.4659, -1.739, -5.0), (0.4659, -1.739, 5.0), (-1.574e-07, -1.8, -5.0), (-1.574e-07, -1.8, 5.0), (-0.4659, -1.739, -5.0), (-0.4659, -1.739, 5.0), (-0.9, -1.559, -5.0), (-0.9, -1.559, 5.0), (-1.273, -1.273, -5.0), (-1.273, -1.273, 5.0), (-1.559, -0.9, -5.0), (-1.559, -0.9, 5.0), (-1.739, -0.4659, -5.0), (-1.739, -0.4659, 5.0), (-1.8, 2.146e-08, -5.0), (-1.8, 2.146e-08, 5.0), (-1.739, 0.4659, -5.0), (-1.739, 0.4659, 5.0), (-1.559, 0.9, -5.0), (-1.559, 0.9, 5.0), (-1.273, 1.273, -5.0), (-1.273, 1.273, 5.0)], [], [(1, 3, 2, 0), (2, 3, 5, 4), (4, 5, 7, 6), (6, 7, 9, 8), (8, 9, 11, 10), (10, 11, 13, 12), (12, 13, 15, 14), (14, 15, 17, 16), (16, 17, 19, 18), (18, 19, 21, 20), (20, 21, 23, 22), (22, 23, 25, 24), (24, 25, 27, 26), (26, 27, 29, 28), (28, 29, 31, 30), (30, 31, 33, 32), (32, 33, 35, 34), (34, 35, 37, 36), (36, 37, 39, 38), (39, 1, 0, 38), (1, 39, 37, 35, 33, 31, 29, 27, 25, 23, 21, 19, 17, 15, 13, 11, 9, 7, 5, 3), (0, 2, 4, 6, 8, 10, 12, 14, 16, 18, 20, 22, 24, 26, 28, 30, 32, 34, 36, 38)])
_uv = me_cylinder_011.uv_layers.new(name='UVMap')
_uv.uv.foreach_set('vector', [1.0, 1.0, 0.875, 1.0, 0.875, 0.5, 1.0, 0.5, 0.875, 0.5, 0.875, 1.0, 0.8333, 1.0, 0.8333, 0.5, 0.8333, 0.5, 0.8333, 1.0, 0.7917, 1.0, 0.7917, 0.5, 0.7917, 0.5, 0.7917, 1.0, 0.75, 1.0, 0.75, 0.5, 0.75, 0.5, 0.75, 1.0, 0.7083, 1.0, 0.7083, 0.5, 0.7083, 0.5, 0.7083, 1.0, 0.6667, 1.0, 0.6667, 0.5, 0.6667, 0.5, 0.6667, 1.0, 0.625, 1.0, 0.625, 0.5, 0.625, 0.5, 0.625, 1.0, 0.5833, 1.0, 0.5833, 0.5, 0.5833, 0.5, 0.5833, 1.0, 0.5417, 1.0, 0.5417, 0.5, 0.5417, 0.5, 0.5417, 1.0, 0.5, 1.0, 0.5, 0.5, 0.5, 0.5, 0.5, 1.0, 0.4583, 1.0, 0.4583, 0.5, 0.4583, 0.5, 0.4583, 1.0, 0.4167, 1.0, 0.4167, 0.5, 0.4167, 0.5, 0.4167, 1.0, 0.375, 1.0, 0.375, 0.5, 0.375, 0.5, 0.375, 1.0, 0.3333, 1.0, 0.3333, 0.5, 0.3333, 0.5, 0.3333, 1.0, 0.2917, 1.0, 0.2917, 0.5, 0.2917, 0.5, 0.2917, 1.0, 0.25, 1.0, 0.25, 0.5, 0.25, 0.5, 0.25, 1.0, 0.2083, 1.0, 0.2083, 0.5, 0.2083, 0.5, 0.2083, 1.0, 0.1667, 1.0, 0.1667, 0.5, 0.1667, 0.5, 0.1667, 1.0, 0.125, 1.0, 0.125, 0.5, 0.125, 1.0, -1.863e-07, 1.0, -1.863e-07, 0.5, 0.125, 0.5, 0.25, 0.49, 0.08029, 0.4197, 0.04215, 0.37, 0.01818, 0.3121, 0.01, 0.25, 0.01818, 0.1879, 0.04215, 0.13, 0.08029, 0.08029, 0.13, 0.04215, 0.1879, 0.01818, 0.25, 0.01, 0.3121, 0.01818, 0.37, 0.04215, 0.4197, 0.08029, 0.4578, 0.13, 0.4818, 0.1879, 0.49, 0.25, 0.4818, 0.3121, 0.4578, 0.37, 0.4197, 0.4197, 0.75, 0.49, 0.9197, 0.4197, 0.9578, 0.37, 0.9818, 0.3121, 0.99, 0.25, 0.9818, 0.1879, 0.9578, 0.13, 0.9197, 0.08029, 0.87, 0.04215, 0.8121, 0.01818, 0.75, 0.01, 0.6879, 0.01818, 0.63, 0.04215, 0.5803, 0.08029, 0.5422, 0.13, 0.5182, 0.1879, 0.51, 0.25, 0.5182, 0.3121, 0.5422, 0.37, 0.5803, 0.4197])
me_cylinder_011.materials.append(mat_subtract)
me_cylinder_011.update()
me_cylinder_012 = bpy.data.meshes.new('Cylinder.012')
me_cylinder_012.from_pydata([(0.0, 3.23, -7.0), (0.0, 3.23, 10.5), (2.797, 1.615, -7.0), (2.797, 1.615, 10.5), (2.797, -1.615, -7.0), (2.797, -1.615, 10.5), (-2.824e-07, -3.23, -7.0), (-2.824e-07, -3.23, 10.5), (-2.797, -1.615, -7.0), (-2.797, -1.615, 10.5), (-2.797, 1.615, -7.0), (-2.797, 1.615, 10.5)], [], [(0, 1, 3, 2), (2, 3, 5, 4), (4, 5, 7, 6), (6, 7, 9, 8), (3, 1, 11, 9, 7, 5), (8, 9, 11, 10), (10, 11, 1, 0), (0, 2, 4, 6, 8, 10)])
me_cylinder_012.materials.append(mat_subtract)
me_cylinder_012.use_remesh_preserve_volume = False
me_cylinder_012.use_remesh_preserve_attributes = False
me_cylinder_012.use_mirror_vertex_groups = False
me_cylinder_012.update()
me_cube_001 = bpy.data.meshes.new('Cube.001')
me_cube_001.from_pydata([(6.557e-08, -1.5, -11.5), (-6.557e-08, 1.5, -11.5), (10.09, -1.5, -1.414), (11.5, -1.5, 2.0), (10.45, -1.5, -0.98), (10.79, -1.5, -0.4392), (11.09, -1.5, 0.1716), (11.31, -1.5, 0.8105), (11.45, -1.5, 1.434), (-11.5, -1.5, 2.0), (-10.09, -1.5, -1.414), (-11.45, -1.5, 1.434), (-11.31, -1.5, 0.8105), (-11.09, -1.5, 0.1716), (-10.79, -1.5, -0.4392), (-10.45, -1.5, -0.98), (11.5, 1.5, 2.0), (10.09, 1.5, -1.414), (11.45, 1.5, 1.434), (11.31, 1.5, 0.8105), (11.09, 1.5, 0.1716), (10.79, 1.5, -0.4392), (10.45, 1.5, -0.98), (-10.09, 1.5, -1.414), (-11.5, 1.5, 2.0), (-10.45, 1.5, -0.98), (-10.79, 1.5, -0.4392), (-11.09, 1.5, 0.1716), (-11.31, 1.5, 0.8105), (-11.45, 1.5, 1.434), (11.5, -1.5, 5.62), (6.5, -1.5, 10.62), (11.4, -1.5, 6.595), (11.12, -1.5, 7.533), (10.66, -1.5, 8.398), (10.04, -1.5, 9.156), (9.278, -1.5, 9.777), (8.413, -1.5, 10.24), (7.475, -1.5, 10.52), (-6.5, -1.5, 10.62), (-11.5, -1.5, 5.62), (-7.475, -1.5, 10.52), (-8.413, -1.5, 10.24), (-9.278, -1.5, 9.777), (-10.04, -1.5, 9.156), (-10.66, -1.5, 8.398), (-11.12, -1.5, 7.533), (-11.4, -1.5, 6.595), (6.5, 1.5, 10.62), (11.5, 1.5, 5.62), (7.475, 1.5, 10.52), (8.413, 1.5, 10.24), (9.278, 1.5, 9.777), (10.04, 1.5, 9.156), (10.66, 1.5, 8.398), (11.12, 1.5, 7.533), (11.4, 1.5, 6.595), (-11.5, 1.5, 5.62), (-6.5, 1.5, 10.62), (-11.4, 1.5, 6.595), (-11.12, 1.5, 7.533), (-10.66, 1.5, 8.398), (-10.04, 1.5, 9.156), (-9.278, 1.5, 9.777), (-8.413, 1.5, 10.24), (-7.475, 1.5, 10.52)], [], [(2, 0, 1, 17), (0, 10, 23, 1), (49, 30, 3, 16), (57, 59, 60, 61, 62, 63, 64, 65, 58, 48, 50, 51, 52, 53, 54, 55, 56, 49, 16, 18, 19, 20, 21, 22, 17, 1, 23, 25, 26, 27, 28, 29, 24), (40, 57, 24, 9), (23, 10, 15, 25), (25, 15, 14, 26), (26, 14, 13, 27), (27, 13, 12, 28), (28, 12, 11, 29), (29, 11, 9, 24), (2, 17, 22, 4), (4, 22, 21, 5), (5, 21, 20, 6), (6, 20, 19, 7), (7, 19, 18, 8), (8, 18, 16, 3), (58, 39, 31, 48), (57, 40, 47, 59), (59, 47, 46, 60), (60, 46, 45, 61), (61, 45, 44, 62), (62, 44, 43, 63), (63, 43, 42, 64), (64, 42, 41, 65), (65, 41, 39, 58), (30, 49, 56, 32), (32, 56, 55, 33), (33, 55, 54, 34), (34, 54, 53, 35), (35, 53, 52, 36), (36, 52, 51, 37), (37, 51, 50, 38), (38, 50, 48, 31), (30, 32, 33, 34, 35, 36, 37, 38, 31, 39, 41, 42, 43, 44, 45, 46, 47, 40, 9, 11, 12, 13, 14, 15, 10, 0, 2, 4, 5, 6, 7, 8, 3)])
me_cube_001.materials.append(mat_add)
me_cube_001.use_remesh_preserve_volume = False
me_cube_001.use_remesh_preserve_attributes = False
me_cube_001.use_mirror_vertex_groups = False
me_cube_001.update()
me_cube_002 = bpy.data.meshes.new('Cube.002')
me_cube_002.from_pydata([(6.557e-08, -1.5, -11.5), (-6.557e-08, 1.5, -11.5), (10.09, -1.5, -1.414), (11.5, -1.5, 2.0), (10.45, -1.5, -0.98), (10.79, -1.5, -0.4392), (11.09, -1.5, 0.1716), (11.31, -1.5, 0.8105), (11.45, -1.5, 1.434), (-11.5, -1.5, 2.0), (-10.09, -1.5, -1.414), (-11.45, -1.5, 1.434), (-11.31, -1.5, 0.8105), (-11.09, -1.5, 0.1716), (-10.79, -1.5, -0.4392), (-10.45, -1.5, -0.98), (11.5, 1.5, 2.0), (10.09, 1.5, -1.414), (11.45, 1.5, 1.434), (11.31, 1.5, 0.8105), (11.09, 1.5, 0.1716), (10.79, 1.5, -0.4392), (10.45, 1.5, -0.98), (-10.09, 1.5, -1.414), (-11.5, 1.5, 2.0), (-10.45, 1.5, -0.98), (-10.79, 1.5, -0.4392), (-11.09, 1.5, 0.1716), (-11.31, 1.5, 0.8105), (-11.45, 1.5, 1.434), (11.5, -1.5, 4.683), (6.5, -1.5, 9.683), (11.4, -1.5, 5.659), (11.12, -1.5, 6.597), (10.66, -1.5, 7.461), (10.04, -1.5, 8.219), (9.278, -1.5, 8.841), (8.413, -1.5, 9.303), (7.475, -1.5, 9.587), (-6.5, -1.5, 9.683), (-11.5, -1.5, 4.683), (-7.475, -1.5, 9.587), (-8.413, -1.5, 9.303), (-9.278, -1.5, 8.841), (-10.04, -1.5, 8.219), (-10.66, -1.5, 7.461), (-11.12, -1.5, 6.597), (-11.4, -1.5, 5.659), (6.5, 1.5, 9.683), (11.5, 1.5, 4.683), (7.475, 1.5, 9.587), (8.413, 1.5, 9.303), (9.278, 1.5, 8.841), (10.04, 1.5, 8.219), (10.66, 1.5, 7.461), (11.12, 1.5, 6.597), (11.4, 1.5, 5.659), (-11.5, 1.5, 4.683), (-6.5, 1.5, 9.683), (-11.4, 1.5, 5.659), (-11.12, 1.5, 6.597), (-10.66, 1.5, 7.461), (-10.04, 1.5, 8.219), (-9.278, 1.5, 8.841), (-8.413, 1.5, 9.303), (-7.475, 1.5, 9.587)], [], [(2, 0, 1, 17), (0, 10, 23, 1), (49, 30, 3, 16), (57, 59, 60, 61, 62, 63, 64, 65, 58, 48, 50, 51, 52, 53, 54, 55, 56, 49, 16, 18, 19, 20, 21, 22, 17, 1, 23, 25, 26, 27, 28, 29, 24), (40, 57, 24, 9), (23, 10, 15, 25), (25, 15, 14, 26), (26, 14, 13, 27), (27, 13, 12, 28), (28, 12, 11, 29), (29, 11, 9, 24), (2, 17, 22, 4), (4, 22, 21, 5), (5, 21, 20, 6), (6, 20, 19, 7), (7, 19, 18, 8), (8, 18, 16, 3), (58, 39, 31, 48), (57, 40, 47, 59), (59, 47, 46, 60), (60, 46, 45, 61), (61, 45, 44, 62), (62, 44, 43, 63), (63, 43, 42, 64), (64, 42, 41, 65), (65, 41, 39, 58), (30, 49, 56, 32), (32, 56, 55, 33), (33, 55, 54, 34), (34, 54, 53, 35), (35, 53, 52, 36), (36, 52, 51, 37), (37, 51, 50, 38), (38, 50, 48, 31), (30, 32, 33, 34, 35, 36, 37, 38, 31, 39, 41, 42, 43, 44, 45, 46, 47, 40, 9, 11, 12, 13, 14, 15, 10, 0, 2, 4, 5, 6, 7, 8, 3)])
me_cube_002.materials.append(mat_add)
me_cube_002.use_remesh_preserve_volume = False
me_cube_002.use_remesh_preserve_attributes = False
me_cube_002.use_mirror_vertex_groups = False
me_cube_002.update()

# ---- objects
ob_wrench_m3 = bpy.data.objects.new('Wrench-M3', me_cylinder_001)
ob_wrench_hexbit = bpy.data.objects.new('Wrench-hexBit', me_cylinder_004)
ob_wrench_m2_5 = bpy.data.objects.new('Wrench-M2.5', me_cylinder_008)
ob_wrench_m2 = bpy.data.objects.new('Wrench-M2', me_cylinder_009)
ob_wrench_m4 = bpy.data.objects.new('Wrench-M4', me_cylinder_010)
ob_hole_m3 = bpy.data.objects.new('Hole-M3', me_cylinder)
ob_hole_hexbit = bpy.data.objects.new('Hole-hexBit', me_cylinder_003)
ob_magnetspace = bpy.data.objects.new('MagnetSpace', me_cylinder_005)
ob_makeahole = bpy.data.objects.new('MakeAHole', me_cylinder_006)
ob_hole_m2_5 = bpy.data.objects.new('Hole-M2.5', me_cylinder_002)
ob_hole_m2 = bpy.data.objects.new('Hole-M2', me_cylinder_007)
ob_makeahole_m4 = bpy.data.objects.new('MakeAHole-M4', me_cylinder_011)
ob_hole_m4 = bpy.data.objects.new('Hole-M4', me_cylinder_012)
ob_tab = bpy.data.objects.new('Tab', me_cube_001)
ob_tab_m4 = bpy.data.objects.new('Tab-M4', me_cube_002)

# ---- transforms, parenting, visibility, modifiers, constraints
ob_wrench_m3.location = (0.0, 0.0, 6.0)
ob_wrench_m3.lineart.crease_threshold = 0.0
_m = ob_wrench_m3.modifiers.new('Boolean', 'BOOLEAN')
_m.object = ob_tab
_m.operation = 'UNION'
_m.solver = 'FAST'
_m = ob_wrench_m3.modifiers.new('Boolean.002', 'BOOLEAN')
_m.object = ob_makeahole
_m.solver = 'FAST'
_m = ob_wrench_m3.modifiers.new('Boolean.001', 'BOOLEAN')
_m.object = ob_hole_m3
_m.solver = 'FAST'
ob_wrench_hexbit.location = (0.0, 0.0, 6.0)
ob_wrench_hexbit.lineart.crease_threshold = 0.0
_m = ob_wrench_hexbit.modifiers.new('Boolean', 'BOOLEAN')
_m.object = ob_tab
_m.operation = 'UNION'
_m.solver = 'FAST'
_m = ob_wrench_hexbit.modifiers.new('Boolean.002', 'BOOLEAN')
_m.object = ob_makeahole
_m.solver = 'FAST'
_m = ob_wrench_hexbit.modifiers.new('Boolean.001', 'BOOLEAN')
_m.object = ob_hole_hexbit
_m.solver = 'FAST'
_m = ob_wrench_hexbit.modifiers.new('Boolean.003', 'BOOLEAN')
_m.object = ob_magnetspace
_m.solver = 'FAST'
ob_wrench_m2_5.location = (0.0, 0.0, 6.0)
ob_wrench_m2_5.lineart.crease_threshold = 0.0
_m = ob_wrench_m2_5.modifiers.new('Boolean', 'BOOLEAN')
_m.object = ob_tab
_m.operation = 'UNION'
_m.solver = 'FAST'
_m = ob_wrench_m2_5.modifiers.new('Boolean.002', 'BOOLEAN')
_m.object = ob_makeahole
_m.solver = 'FAST'
_m = ob_wrench_m2_5.modifiers.new('Boolean.001', 'BOOLEAN')
_m.object = ob_hole_m2_5
_m.solver = 'FAST'
ob_wrench_m2.location = (0.0, 0.0, 6.0)
ob_wrench_m2.lineart.crease_threshold = 0.0
_m = ob_wrench_m2.modifiers.new('Boolean', 'BOOLEAN')
_m.object = ob_tab
_m.operation = 'UNION'
_m.solver = 'FAST'
_m = ob_wrench_m2.modifiers.new('Boolean.002', 'BOOLEAN')
_m.object = ob_makeahole
_m.solver = 'FAST'
_m = ob_wrench_m2.modifiers.new('Boolean.001', 'BOOLEAN')
_m.object = ob_hole_m2
_m.solver = 'FAST'
ob_wrench_m4.location = (0.0, 0.0, 6.0)
ob_wrench_m4.lineart.crease_threshold = 0.0
_m = ob_wrench_m4.modifiers.new('Boolean', 'BOOLEAN')
_m.object = ob_tab_m4
_m.operation = 'UNION'
_m.solver = 'FAST'
_m = ob_wrench_m4.modifiers.new('Boolean.002', 'BOOLEAN')
_m.object = ob_makeahole_m4
_m.solver = 'FAST'
_m = ob_wrench_m4.modifiers.new('Boolean.001', 'BOOLEAN')
_m.object = ob_hole_m4
_m.solver = 'FAST'
ob_hole_m3.location = (0.0, 0.0, 6.0)
ob_hole_m3.rotation_euler = (0.0, -0.0, 1.571)
ob_hole_m3.scale = (1.037, 1.037, 1.0)
ob_hole_m3.lineart.crease_threshold = 0.0
ob_hole_hexbit.location = (0.0, 0.0, 5.7)
ob_hole_hexbit.rotation_euler = (0.0, -0.0, 1.571)
ob_magnetspace.location = (0.0, 0.0, 12.7)
ob_makeahole.location = (0.0, 0.0, 23.0)
ob_makeahole.rotation_euler = (1.571, 0.0, 0.0)
ob_hole_m2_5.location = (0.0, 0.0, 6.0)
ob_hole_m2_5.rotation_euler = (0.0, -0.0, 1.571)
ob_hole_m2_5.scale = (0.9563, 0.9563, 1.0)
ob_hole_m2_5.lineart.crease_threshold = 0.0
ob_hole_m2.location = (0.0, 0.0, 6.0)
ob_hole_m2.rotation_euler = (0.0, -0.0, 1.571)
ob_hole_m2.scale = (0.7865, 0.7865, 1.0)
ob_hole_m2.lineart.crease_threshold = 0.0
ob_makeahole_m4.location = (0.0, 0.0, 26.0)
ob_makeahole_m4.rotation_euler = (1.571, 0.0, 0.0)
ob_hole_m4.location = (0.0, 0.0, 6.0)
ob_hole_m4.rotation_euler = (0.0, -0.0, 1.571)
ob_hole_m4.scale = (1.305, 1.305, 1.0)
ob_hole_m4.lineart.crease_threshold = 0.0
ob_tab.location = (0.0, 0.0, 19.38)
ob_tab.lineart.crease_threshold = 0.0
ob_tab_m4.location = (0.0, 0.0, 22.0)
ob_tab_m4.scale = (1.13, 1.0, 1.13)
ob_tab_m4.lineart.crease_threshold = 0.0

# ---- collection membership
col_collection_1.objects.link(ob_wrench_m3)
col_collection_1.objects.link(ob_wrench_hexbit)
col_collection_1.objects.link(ob_wrench_m2_5)
col_collection_1.objects.link(ob_wrench_m2)
col_collection_1.objects.link(ob_wrench_m4)
col_subtractions.objects.link(ob_hole_m3)
col_subtractions.objects.link(ob_hole_hexbit)
col_subtractions.objects.link(ob_magnetspace)
col_subtractions.objects.link(ob_makeahole)
col_subtractions.objects.link(ob_hole_m2_5)
col_subtractions.objects.link(ob_hole_m2)
col_subtractions.objects.link(ob_makeahole_m4)
col_subtractions.objects.link(ob_hole_m4)
col_additions.objects.link(ob_tab)
col_additions.objects.link(ob_tab_m4)

# ---- scene / render settings (as saved in the file)
scene.frame_start = 1; scene.frame_end = 250; scene.frame_set(1)
scene.render.engine = 'BLENDER_EEVEE_NEXT'
scene.render.resolution_percentage = 50
scene.render.dither_intensity = 0.0
scene.cycles.use_denoising = False
scene.cycles.samples = 128
scene.cycles.sampling_pattern = 'TABULATED_SOBOL'
scene.cycles.light_sampling_threshold = 0.0
scene.cycles.use_adaptive_sampling = False
scene.cycles.use_light_tree = False
scene.cycles.blur_glossy = 0.0
scene.cycles.sample_clamp_indirect = 0.0
scene.view_settings.view_transform = 'Standard'
scene.unit_settings.scale_length = 0.001
bpy.context.view_layer.update()

# ---- added for rendering (the .blend has no active camera and no usable light): camera, sun
cam_auto = bpy.data.cameras.new('AutoCamera')
cam_auto.lens = 50.0
cam_auto.sensor_width = 36.0
cam_auto.clip_end = 1000.0
ob_auto_camera = bpy.data.objects.new('AutoCamera', cam_auto)
scene.collection.objects.link(ob_auto_camera)
ob_auto_camera.location = (41.7451, -50.0941, 49.3692)
ob_auto_camera.rotation_euler = (1.09748, -7.21219e-08, 0.694738)
scene.camera = ob_auto_camera
light_auto_sun = bpy.data.lights.new('AutoSun', 'SUN')
light_auto_sun.energy = 3.0
light_auto_sun.angle = 0.0523599
ob_auto_sun = bpy.data.objects.new('AutoSun', light_auto_sun)
scene.collection.objects.link(ob_auto_sun)
ob_auto_sun.rotation_euler = (0.872665, 0.174533, 0.523599)
bpy.context.view_layer.update()
